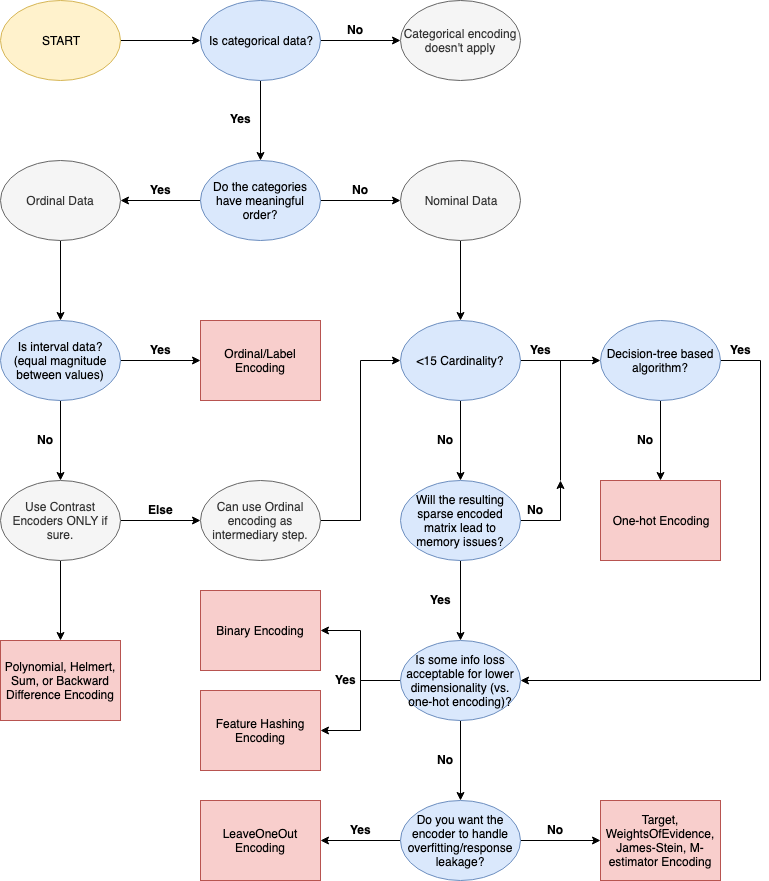

The diagram above was exported from draw.io. Its source (the exported page's mxGraphModel, read from the mxfile embedded in the PNG):
<mxGraphModel dx="1409" dy="685" grid="1" gridSize="10" guides="1" tooltips="1" connect="1" arrows="1" fold="1" page="1" pageScale="1" pageWidth="850" pageHeight="1100" math="0" shadow="0">
  <root>
    <mxCell id="0" />
    <mxCell id="1" parent="0" />
    <mxCell id="kUPEAqQtSQJiZsgoJ7pE-1" value="" style="edgeStyle=orthogonalEdgeStyle;rounded=0;orthogonalLoop=1;jettySize=auto;html=1;" edge="1" parent="1" source="kUPEAqQtSQJiZsgoJ7pE-2" target="kUPEAqQtSQJiZsgoJ7pE-5">
      <mxGeometry relative="1" as="geometry" />
    </mxCell>
    <mxCell id="kUPEAqQtSQJiZsgoJ7pE-2" value="START" style="ellipse;whiteSpace=wrap;html=1;fillColor=#fff2cc;strokeColor=#d6b656;" vertex="1" parent="1">
      <mxGeometry width="120" height="80" as="geometry" />
    </mxCell>
    <mxCell id="kUPEAqQtSQJiZsgoJ7pE-3" value="" style="edgeStyle=orthogonalEdgeStyle;rounded=0;orthogonalLoop=1;jettySize=auto;html=1;" edge="1" parent="1" source="kUPEAqQtSQJiZsgoJ7pE-5" target="kUPEAqQtSQJiZsgoJ7pE-41">
      <mxGeometry relative="1" as="geometry" />
    </mxCell>
    <mxCell id="kUPEAqQtSQJiZsgoJ7pE-4" value="" style="edgeStyle=orthogonalEdgeStyle;rounded=0;orthogonalLoop=1;jettySize=auto;html=1;" edge="1" parent="1" source="kUPEAqQtSQJiZsgoJ7pE-5" target="kUPEAqQtSQJiZsgoJ7pE-8">
      <mxGeometry relative="1" as="geometry" />
    </mxCell>
    <mxCell id="kUPEAqQtSQJiZsgoJ7pE-5" value="Is categorical data?" style="ellipse;whiteSpace=wrap;html=1;fillColor=#dae8fc;strokeColor=#6c8ebf;" vertex="1" parent="1">
      <mxGeometry x="200" width="120" height="80" as="geometry" />
    </mxCell>
    <mxCell id="kUPEAqQtSQJiZsgoJ7pE-6" value="" style="edgeStyle=orthogonalEdgeStyle;rounded=0;orthogonalLoop=1;jettySize=auto;html=1;" edge="1" parent="1" source="kUPEAqQtSQJiZsgoJ7pE-8" target="kUPEAqQtSQJiZsgoJ7pE-22">
      <mxGeometry relative="1" as="geometry" />
    </mxCell>
    <mxCell id="kUPEAqQtSQJiZsgoJ7pE-7" value="" style="edgeStyle=orthogonalEdgeStyle;rounded=0;orthogonalLoop=1;jettySize=auto;html=1;" edge="1" parent="1" source="kUPEAqQtSQJiZsgoJ7pE-8" target="kUPEAqQtSQJiZsgoJ7pE-10">
      <mxGeometry relative="1" as="geometry" />
    </mxCell>
    <mxCell id="kUPEAqQtSQJiZsgoJ7pE-8" value="Do the categories have meaningful order?" style="ellipse;whiteSpace=wrap;html=1;fillColor=#dae8fc;strokeColor=#6c8ebf;" vertex="1" parent="1">
      <mxGeometry x="200" y="160" width="120" height="80" as="geometry" />
    </mxCell>
    <mxCell id="kUPEAqQtSQJiZsgoJ7pE-9" value="" style="edgeStyle=orthogonalEdgeStyle;rounded=0;orthogonalLoop=1;jettySize=auto;html=1;" edge="1" parent="1" source="kUPEAqQtSQJiZsgoJ7pE-10" target="kUPEAqQtSQJiZsgoJ7pE-13">
      <mxGeometry relative="1" as="geometry" />
    </mxCell>
    <mxCell id="kUPEAqQtSQJiZsgoJ7pE-10" value="Ordinal Data" style="ellipse;whiteSpace=wrap;html=1;fillColor=#f5f5f5;strokeColor=#666666;fontColor=#333333;" vertex="1" parent="1">
      <mxGeometry y="160" width="120" height="80" as="geometry" />
    </mxCell>
    <mxCell id="kUPEAqQtSQJiZsgoJ7pE-11" value="" style="edgeStyle=orthogonalEdgeStyle;rounded=0;orthogonalLoop=1;jettySize=auto;html=1;" edge="1" parent="1" source="kUPEAqQtSQJiZsgoJ7pE-13" target="kUPEAqQtSQJiZsgoJ7pE-20">
      <mxGeometry relative="1" as="geometry" />
    </mxCell>
    <mxCell id="kUPEAqQtSQJiZsgoJ7pE-12" value="" style="edgeStyle=orthogonalEdgeStyle;rounded=0;orthogonalLoop=1;jettySize=auto;html=1;" edge="1" parent="1" source="kUPEAqQtSQJiZsgoJ7pE-13" target="kUPEAqQtSQJiZsgoJ7pE-16">
      <mxGeometry relative="1" as="geometry" />
    </mxCell>
    <mxCell id="kUPEAqQtSQJiZsgoJ7pE-13" value="Is interval data? (equal magnitude between values)" style="ellipse;whiteSpace=wrap;html=1;fillColor=#dae8fc;strokeColor=#6c8ebf;" vertex="1" parent="1">
      <mxGeometry y="320" width="120" height="80" as="geometry" />
    </mxCell>
    <mxCell id="kUPEAqQtSQJiZsgoJ7pE-14" value="" style="edgeStyle=orthogonalEdgeStyle;rounded=0;orthogonalLoop=1;jettySize=auto;html=1;" edge="1" parent="1" source="kUPEAqQtSQJiZsgoJ7pE-16" target="kUPEAqQtSQJiZsgoJ7pE-19">
      <mxGeometry relative="1" as="geometry" />
    </mxCell>
    <mxCell id="kUPEAqQtSQJiZsgoJ7pE-15" value="" style="edgeStyle=orthogonalEdgeStyle;rounded=0;orthogonalLoop=1;jettySize=auto;html=1;" edge="1" parent="1" source="kUPEAqQtSQJiZsgoJ7pE-16" target="kUPEAqQtSQJiZsgoJ7pE-17">
      <mxGeometry relative="1" as="geometry" />
    </mxCell>
    <mxCell id="kUPEAqQtSQJiZsgoJ7pE-16" value="Use Contrast Encoders ONLY if sure." style="ellipse;whiteSpace=wrap;html=1;fillColor=#f5f5f5;strokeColor=#666666;fontColor=#333333;" vertex="1" parent="1">
      <mxGeometry y="480" width="120" height="80" as="geometry" />
    </mxCell>
    <mxCell id="kUPEAqQtSQJiZsgoJ7pE-17" value="Polynomial, Helmert, Sum, or Backward Difference Encoding" style="rectangle;whiteSpace=wrap;html=1;fillColor=#f8cecc;strokeColor=#b85450;" vertex="1" parent="1">
      <mxGeometry y="640" width="120" height="80" as="geometry" />
    </mxCell>
    <mxCell id="kUPEAqQtSQJiZsgoJ7pE-18" style="edgeStyle=orthogonalEdgeStyle;rounded=0;orthogonalLoop=1;jettySize=auto;html=1;entryX=0;entryY=0.5;entryDx=0;entryDy=0;" edge="1" parent="1" source="kUPEAqQtSQJiZsgoJ7pE-19" target="kUPEAqQtSQJiZsgoJ7pE-25">
      <mxGeometry relative="1" as="geometry" />
    </mxCell>
    <mxCell id="kUPEAqQtSQJiZsgoJ7pE-19" value="Can use Ordinal encoding as intermediary step." style="ellipse;whiteSpace=wrap;html=1;fillColor=#f5f5f5;strokeColor=#666666;fontColor=#333333;" vertex="1" parent="1">
      <mxGeometry x="200" y="480" width="120" height="80" as="geometry" />
    </mxCell>
    <mxCell id="kUPEAqQtSQJiZsgoJ7pE-20" value="Ordinal/Label Encoding" style="rectangle;whiteSpace=wrap;html=1;fillColor=#f8cecc;strokeColor=#b85450;" vertex="1" parent="1">
      <mxGeometry x="200" y="320" width="120" height="80" as="geometry" />
    </mxCell>
    <mxCell id="kUPEAqQtSQJiZsgoJ7pE-21" value="" style="edgeStyle=orthogonalEdgeStyle;rounded=0;orthogonalLoop=1;jettySize=auto;html=1;" edge="1" parent="1" source="kUPEAqQtSQJiZsgoJ7pE-22" target="kUPEAqQtSQJiZsgoJ7pE-25">
      <mxGeometry relative="1" as="geometry" />
    </mxCell>
    <mxCell id="kUPEAqQtSQJiZsgoJ7pE-22" value="Nominal Data" style="ellipse;whiteSpace=wrap;html=1;fillColor=#f5f5f5;strokeColor=#666666;fontColor=#333333;" vertex="1" parent="1">
      <mxGeometry x="400" y="160" width="120" height="80" as="geometry" />
    </mxCell>
    <mxCell id="kUPEAqQtSQJiZsgoJ7pE-23" value="" style="edgeStyle=orthogonalEdgeStyle;rounded=0;orthogonalLoop=1;jettySize=auto;html=1;" edge="1" parent="1" source="kUPEAqQtSQJiZsgoJ7pE-25" target="kUPEAqQtSQJiZsgoJ7pE-28">
      <mxGeometry relative="1" as="geometry" />
    </mxCell>
    <mxCell id="kUPEAqQtSQJiZsgoJ7pE-24" value="" style="edgeStyle=orthogonalEdgeStyle;rounded=0;orthogonalLoop=1;jettySize=auto;html=1;" edge="1" parent="1" source="kUPEAqQtSQJiZsgoJ7pE-25" target="kUPEAqQtSQJiZsgoJ7pE-59">
      <mxGeometry relative="1" as="geometry" />
    </mxCell>
    <mxCell id="kUPEAqQtSQJiZsgoJ7pE-25" value="&amp;lt;15 Cardinality?" style="ellipse;whiteSpace=wrap;html=1;fillColor=#dae8fc;strokeColor=#6c8ebf;" vertex="1" parent="1">
      <mxGeometry x="400" y="320" width="120" height="80" as="geometry" />
    </mxCell>
    <mxCell id="kUPEAqQtSQJiZsgoJ7pE-27" value="" style="edgeStyle=orthogonalEdgeStyle;rounded=0;orthogonalLoop=1;jettySize=auto;html=1;" edge="1" parent="1" source="kUPEAqQtSQJiZsgoJ7pE-28" target="kUPEAqQtSQJiZsgoJ7pE-32">
      <mxGeometry relative="1" as="geometry" />
    </mxCell>
    <mxCell id="kUPEAqQtSQJiZsgoJ7pE-63" value="" style="edgeStyle=orthogonalEdgeStyle;rounded=0;orthogonalLoop=1;jettySize=auto;html=1;" edge="1" parent="1" source="kUPEAqQtSQJiZsgoJ7pE-28">
      <mxGeometry relative="1" as="geometry">
        <mxPoint x="560" y="480" as="targetPoint" />
        <Array as="points">
          <mxPoint x="560" y="520" />
        </Array>
      </mxGeometry>
    </mxCell>
    <mxCell id="kUPEAqQtSQJiZsgoJ7pE-28" value="Will the resulting sparse encoded matrix lead to memory issues?" style="ellipse;whiteSpace=wrap;html=1;fillColor=#dae8fc;strokeColor=#6c8ebf;" vertex="1" parent="1">
      <mxGeometry x="400" y="480" width="120" height="80" as="geometry" />
    </mxCell>
    <mxCell id="kUPEAqQtSQJiZsgoJ7pE-29" value="" style="edgeStyle=orthogonalEdgeStyle;rounded=0;orthogonalLoop=1;jettySize=auto;html=1;" edge="1" parent="1" source="kUPEAqQtSQJiZsgoJ7pE-32" target="kUPEAqQtSQJiZsgoJ7pE-39">
      <mxGeometry relative="1" as="geometry" />
    </mxCell>
    <mxCell id="kUPEAqQtSQJiZsgoJ7pE-30" value="" style="edgeStyle=orthogonalEdgeStyle;rounded=0;orthogonalLoop=1;jettySize=auto;html=1;" edge="1" parent="1" source="kUPEAqQtSQJiZsgoJ7pE-32" target="kUPEAqQtSQJiZsgoJ7pE-38">
      <mxGeometry relative="1" as="geometry" />
    </mxCell>
    <mxCell id="kUPEAqQtSQJiZsgoJ7pE-31" value="" style="edgeStyle=orthogonalEdgeStyle;rounded=0;orthogonalLoop=1;jettySize=auto;html=1;" edge="1" parent="1" source="kUPEAqQtSQJiZsgoJ7pE-32">
      <mxGeometry relative="1" as="geometry">
        <mxPoint x="460" y="800" as="targetPoint" />
      </mxGeometry>
    </mxCell>
    <mxCell id="kUPEAqQtSQJiZsgoJ7pE-32" value="Is some info loss acceptable for lower dimensionality (vs. one-hot encoding)?" style="ellipse;whiteSpace=wrap;html=1;fillColor=#dae8fc;strokeColor=#6c8ebf;" vertex="1" parent="1">
      <mxGeometry x="400" y="640" width="120" height="80" as="geometry" />
    </mxCell>
    <mxCell id="kUPEAqQtSQJiZsgoJ7pE-33" value="" style="edgeStyle=orthogonalEdgeStyle;rounded=0;orthogonalLoop=1;jettySize=auto;html=1;" edge="1" parent="1" source="kUPEAqQtSQJiZsgoJ7pE-35" target="kUPEAqQtSQJiZsgoJ7pE-37">
      <mxGeometry relative="1" as="geometry" />
    </mxCell>
    <mxCell id="kUPEAqQtSQJiZsgoJ7pE-34" value="" style="edgeStyle=orthogonalEdgeStyle;rounded=0;orthogonalLoop=1;jettySize=auto;html=1;" edge="1" parent="1" source="kUPEAqQtSQJiZsgoJ7pE-35" target="kUPEAqQtSQJiZsgoJ7pE-36">
      <mxGeometry relative="1" as="geometry" />
    </mxCell>
    <mxCell id="kUPEAqQtSQJiZsgoJ7pE-35" value="Do you want the encoder to handle overfitting/response leakage?" style="ellipse;whiteSpace=wrap;html=1;fillColor=#dae8fc;strokeColor=#6c8ebf;" vertex="1" parent="1">
      <mxGeometry x="400" y="800" width="120" height="80" as="geometry" />
    </mxCell>
    <mxCell id="kUPEAqQtSQJiZsgoJ7pE-36" value="Target, WeightsOfEvidence, James-Stein, M-estimator Encoding" style="rectangle;whiteSpace=wrap;html=1;fillColor=#f8cecc;strokeColor=#b85450;" vertex="1" parent="1">
      <mxGeometry x="600" y="800" width="120" height="80" as="geometry" />
    </mxCell>
    <mxCell id="kUPEAqQtSQJiZsgoJ7pE-37" value="LeaveOneOut Encoding" style="rectangle;whiteSpace=wrap;html=1;fillColor=#f8cecc;strokeColor=#b85450;" vertex="1" parent="1">
      <mxGeometry x="200" y="800" width="120" height="80" as="geometry" />
    </mxCell>
    <mxCell id="kUPEAqQtSQJiZsgoJ7pE-38" value="Feature Hashing Encoding" style="rectangle;whiteSpace=wrap;html=1;fillColor=#f8cecc;strokeColor=#b85450;" vertex="1" parent="1">
      <mxGeometry x="200" y="690" width="120" height="80" as="geometry" />
    </mxCell>
    <mxCell id="kUPEAqQtSQJiZsgoJ7pE-39" value="Binary Encoding" style="rectangle;whiteSpace=wrap;html=1;fillColor=#f8cecc;strokeColor=#b85450;" vertex="1" parent="1">
      <mxGeometry x="200" y="590" width="120" height="80" as="geometry" />
    </mxCell>
    <mxCell id="kUPEAqQtSQJiZsgoJ7pE-40" value="One-hot Encoding" style="rectangle;whiteSpace=wrap;html=1;fillColor=#f8cecc;strokeColor=#b85450;" vertex="1" parent="1">
      <mxGeometry x="600" y="480" width="120" height="80" as="geometry" />
    </mxCell>
    <mxCell id="kUPEAqQtSQJiZsgoJ7pE-41" value="Categorical encoding doesn't apply" style="ellipse;whiteSpace=wrap;html=1;fillColor=#f5f5f5;strokeColor=#666666;fontColor=#333333;" vertex="1" parent="1">
      <mxGeometry x="400" width="120" height="80" as="geometry" />
    </mxCell>
    <mxCell id="kUPEAqQtSQJiZsgoJ7pE-42" value="No" style="text;resizable=0;points=[];autosize=1;align=center;verticalAlign=top;spacingTop=-4;fontSize=12;fontStyle=1" vertex="1" parent="1">
      <mxGeometry x="340" y="20" width="30" height="20" as="geometry" />
    </mxCell>
    <mxCell id="kUPEAqQtSQJiZsgoJ7pE-43" value="No" style="text;resizable=0;points=[];autosize=1;align=center;verticalAlign=top;spacingTop=-4;fontSize=12;fontStyle=1" vertex="1" parent="1">
      <mxGeometry x="345" y="180" width="30" height="20" as="geometry" />
    </mxCell>
    <mxCell id="kUPEAqQtSQJiZsgoJ7pE-44" value="No" style="text;resizable=0;points=[];autosize=1;align=center;verticalAlign=top;spacingTop=-4;fontSize=12;fontStyle=1" vertex="1" parent="1">
      <mxGeometry x="430" y="430" width="30" height="20" as="geometry" />
    </mxCell>
    <mxCell id="kUPEAqQtSQJiZsgoJ7pE-45" value="No" style="text;resizable=0;points=[];autosize=1;align=center;verticalAlign=top;spacingTop=-4;fontSize=12;fontStyle=1" vertex="1" parent="1">
      <mxGeometry x="520" y="500" width="30" height="20" as="geometry" />
    </mxCell>
    <mxCell id="kUPEAqQtSQJiZsgoJ7pE-46" value="No" style="text;resizable=0;points=[];autosize=1;align=center;verticalAlign=top;spacingTop=-4;fontSize=12;fontStyle=1" vertex="1" parent="1">
      <mxGeometry x="30" y="430" width="30" height="20" as="geometry" />
    </mxCell>
    <mxCell id="kUPEAqQtSQJiZsgoJ7pE-47" value="&lt;b&gt;Else&lt;/b&gt;" style="text;html=1;resizable=0;points=[];autosize=1;align=center;verticalAlign=top;spacingTop=-4;fontSize=12;" vertex="1" parent="1">
      <mxGeometry x="140" y="500" width="40" height="20" as="geometry" />
    </mxCell>
    <mxCell id="kUPEAqQtSQJiZsgoJ7pE-48" value="No" style="text;resizable=0;points=[];autosize=1;align=center;verticalAlign=top;spacingTop=-4;fontSize=12;fontStyle=1" vertex="1" parent="1">
      <mxGeometry x="430" y="750" width="30" height="20" as="geometry" />
    </mxCell>
    <mxCell id="kUPEAqQtSQJiZsgoJ7pE-49" value="No" style="text;resizable=0;points=[];autosize=1;align=center;verticalAlign=top;spacingTop=-4;fontSize=12;fontStyle=1" vertex="1" parent="1">
      <mxGeometry x="540" y="820" width="30" height="20" as="geometry" />
    </mxCell>
    <mxCell id="kUPEAqQtSQJiZsgoJ7pE-50" value="&lt;b&gt;Yes&lt;/b&gt;" style="text;html=1;resizable=0;points=[];autosize=1;align=center;verticalAlign=top;spacingTop=-4;fontSize=12;" vertex="1" parent="1">
      <mxGeometry x="340" y="820" width="40" height="20" as="geometry" />
    </mxCell>
    <mxCell id="kUPEAqQtSQJiZsgoJ7pE-51" value="&lt;b&gt;Yes&lt;/b&gt;" style="text;html=1;resizable=0;points=[];autosize=1;align=center;verticalAlign=top;spacingTop=-4;fontSize=12;" vertex="1" parent="1">
      <mxGeometry x="325" y="670" width="40" height="20" as="geometry" />
    </mxCell>
    <mxCell id="kUPEAqQtSQJiZsgoJ7pE-52" value="&lt;b&gt;Yes&lt;/b&gt;" style="text;html=1;resizable=0;points=[];autosize=1;align=center;verticalAlign=top;spacingTop=-4;fontSize=12;" vertex="1" parent="1">
      <mxGeometry x="420" y="590" width="40" height="20" as="geometry" />
    </mxCell>
    <mxCell id="kUPEAqQtSQJiZsgoJ7pE-53" value="&lt;b&gt;Yes&lt;/b&gt;" style="text;html=1;resizable=0;points=[];autosize=1;align=center;verticalAlign=top;spacingTop=-4;fontSize=12;" vertex="1" parent="1">
      <mxGeometry x="140" y="180" width="40" height="20" as="geometry" />
    </mxCell>
    <mxCell id="kUPEAqQtSQJiZsgoJ7pE-54" value="&lt;b&gt;Yes&lt;/b&gt;" style="text;html=1;resizable=0;points=[];autosize=1;align=center;verticalAlign=top;spacingTop=-4;fontSize=12;" vertex="1" parent="1">
      <mxGeometry x="220" y="109" width="40" height="20" as="geometry" />
    </mxCell>
    <mxCell id="kUPEAqQtSQJiZsgoJ7pE-55" value="&lt;b&gt;Yes&lt;/b&gt;" style="text;html=1;resizable=0;points=[];autosize=1;align=center;verticalAlign=top;spacingTop=-4;fontSize=12;" vertex="1" parent="1">
      <mxGeometry x="520" y="340" width="40" height="20" as="geometry" />
    </mxCell>
    <mxCell id="kUPEAqQtSQJiZsgoJ7pE-56" value="&lt;b&gt;Yes&lt;/b&gt;" style="text;html=1;resizable=0;points=[];autosize=1;align=center;verticalAlign=top;spacingTop=-4;fontSize=12;" vertex="1" parent="1">
      <mxGeometry x="140" y="340" width="40" height="20" as="geometry" />
    </mxCell>
    <mxCell id="kUPEAqQtSQJiZsgoJ7pE-57" value="" style="edgeStyle=orthogonalEdgeStyle;rounded=0;orthogonalLoop=1;jettySize=auto;html=1;" edge="1" parent="1" source="kUPEAqQtSQJiZsgoJ7pE-59" target="kUPEAqQtSQJiZsgoJ7pE-40">
      <mxGeometry relative="1" as="geometry" />
    </mxCell>
    <mxCell id="kUPEAqQtSQJiZsgoJ7pE-58" style="edgeStyle=orthogonalEdgeStyle;rounded=0;orthogonalLoop=1;jettySize=auto;html=1;entryX=1;entryY=0.5;entryDx=0;entryDy=0;" edge="1" parent="1" source="kUPEAqQtSQJiZsgoJ7pE-59" target="kUPEAqQtSQJiZsgoJ7pE-32">
      <mxGeometry relative="1" as="geometry">
        <mxPoint x="750" y="820" as="targetPoint" />
        <Array as="points">
          <mxPoint x="760" y="360" />
          <mxPoint x="760" y="680" />
        </Array>
      </mxGeometry>
    </mxCell>
    <mxCell id="kUPEAqQtSQJiZsgoJ7pE-59" value="Decision-tree based algorithm?" style="ellipse;whiteSpace=wrap;html=1;fillColor=#dae8fc;strokeColor=#6c8ebf;" vertex="1" parent="1">
      <mxGeometry x="600" y="320" width="120" height="80" as="geometry" />
    </mxCell>
    <mxCell id="kUPEAqQtSQJiZsgoJ7pE-60" value="No" style="text;resizable=0;points=[];autosize=1;align=center;verticalAlign=top;spacingTop=-4;fontSize=12;fontStyle=1" vertex="1" parent="1">
      <mxGeometry x="630" y="430" width="30" height="20" as="geometry" />
    </mxCell>
    <mxCell id="kUPEAqQtSQJiZsgoJ7pE-61" value="&lt;b&gt;Yes&lt;/b&gt;" style="text;html=1;resizable=0;points=[];autosize=1;align=center;verticalAlign=top;spacingTop=-4;fontSize=12;" vertex="1" parent="1">
      <mxGeometry x="720" y="340" width="40" height="20" as="geometry" />
    </mxCell>
    <mxCell id="kUPEAqQtSQJiZsgoJ7pE-65" value="" style="endArrow=none;html=1;" edge="1" parent="1">
      <mxGeometry width="50" height="50" relative="1" as="geometry">
        <mxPoint x="560" y="480" as="sourcePoint" />
        <mxPoint x="560" y="360" as="targetPoint" />
      </mxGeometry>
    </mxCell>
  </root>
</mxGraphModel>